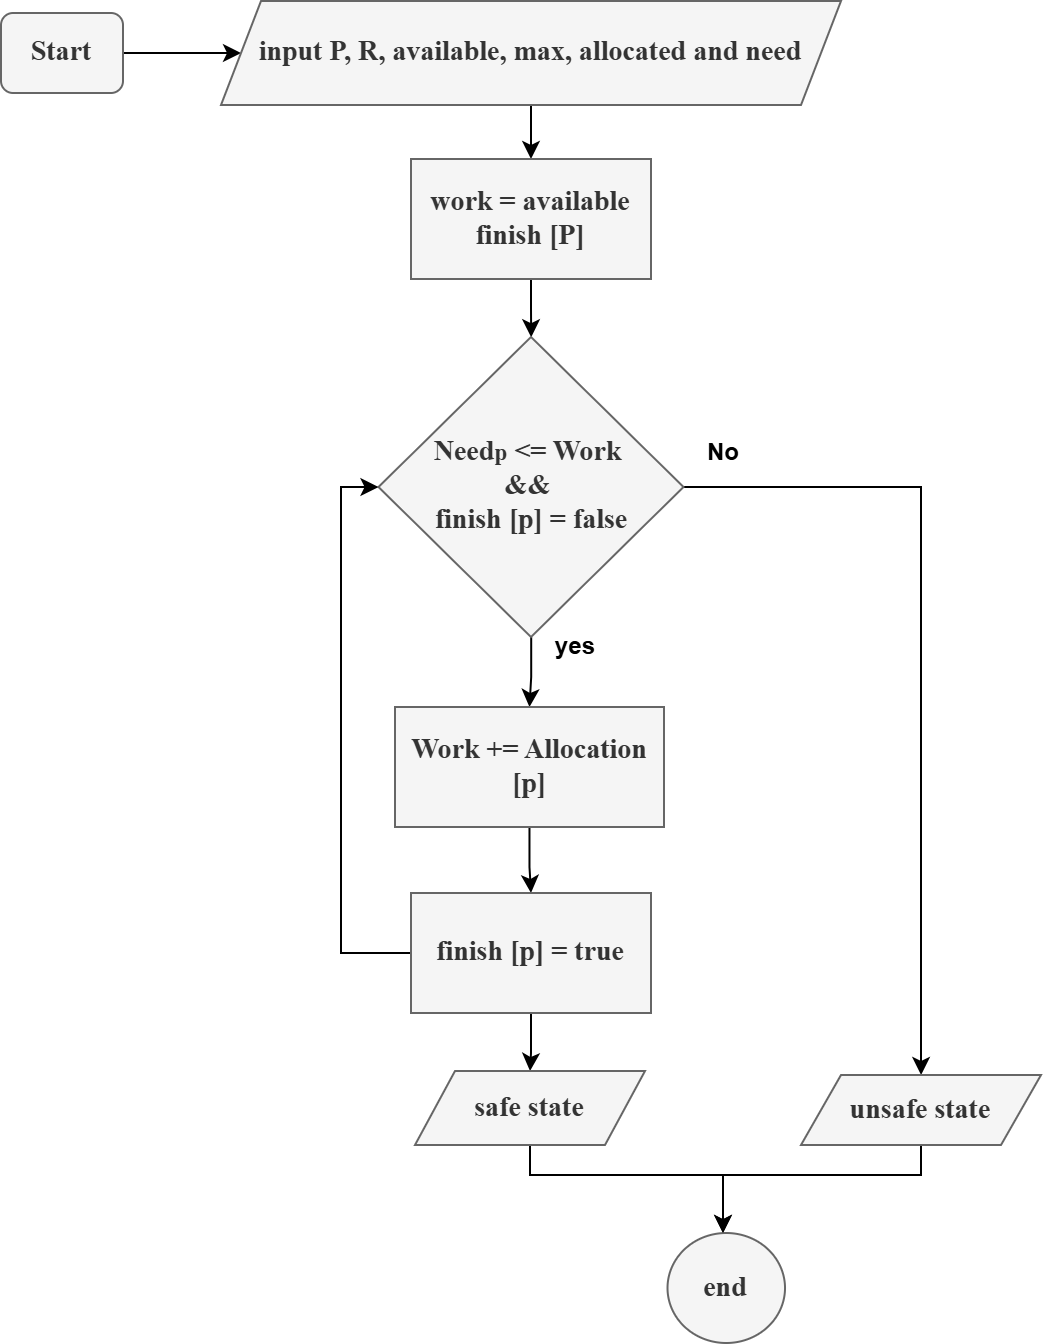

The diagram above was exported from draw.io. Its source (the exported page's mxGraphModel, read from the mxfile embedded in the PNG):
<mxGraphModel dx="1345" dy="788" grid="1" gridSize="10" guides="1" tooltips="1" connect="1" arrows="1" fold="1" page="1" pageScale="1" pageWidth="1100" pageHeight="850" math="0" shadow="0">
  <root>
    <mxCell id="0" />
    <mxCell id="1" parent="0" />
    <mxCell id="2" value="" style="edgeStyle=orthogonalEdgeStyle;rounded=0;orthogonalLoop=1;jettySize=auto;html=1;fontStyle=1" edge="1" source="3" target="5" parent="1">
      <mxGeometry relative="1" as="geometry" />
    </mxCell>
    <mxCell id="3" value="&lt;font style=&quot;font-size: 14px;&quot; face=&quot;Times New Roman&quot;&gt;Start&lt;/font&gt;" style="rounded=1;whiteSpace=wrap;html=1;fillColor=#f5f5f5;fontColor=#333333;strokeColor=#666666;fontStyle=1" vertex="1" parent="1">
      <mxGeometry x="2310" y="290" width="61" height="40" as="geometry" />
    </mxCell>
    <mxCell id="4" value="" style="edgeStyle=orthogonalEdgeStyle;rounded=0;orthogonalLoop=1;jettySize=auto;html=1;fontStyle=1" edge="1" source="5" target="7" parent="1">
      <mxGeometry relative="1" as="geometry" />
    </mxCell>
    <mxCell id="5" value="&lt;font style=&quot;font-size: 14px;&quot; face=&quot;Times New Roman&quot;&gt;input P, R, available, max, allocated and need&lt;/font&gt;" style="shape=parallelogram;whiteSpace=wrap;html=1;fixedSize=1;fillColor=#f5f5f5;strokeColor=#666666;fontColor=#333333;rounded=1;boundedLbl=1;backgroundOutline=1;darkOpacity=0.05;darkOpacity2=0.1;perimeter=parallelogramPerimeter;arcSize=0;fontStyle=1" vertex="1" parent="1">
      <mxGeometry x="2420" y="284" width="310" height="52" as="geometry" />
    </mxCell>
    <mxCell id="6" value="" style="edgeStyle=orthogonalEdgeStyle;rounded=0;orthogonalLoop=1;jettySize=auto;html=1;fontStyle=1" edge="1" source="7" target="10" parent="1">
      <mxGeometry relative="1" as="geometry" />
    </mxCell>
    <mxCell id="7" value="&lt;font face=&quot;Times New Roman&quot; style=&quot;font-size: 14px;&quot;&gt;work = available&lt;/font&gt;&lt;div&gt;&lt;font face=&quot;Times New Roman&quot; style=&quot;font-size: 14px;&quot;&gt;finish [P]&lt;/font&gt;&lt;/div&gt;" style="whiteSpace=wrap;html=1;fillColor=#f5f5f5;strokeColor=#666666;fontColor=#333333;rounded=0;fontStyle=1" vertex="1" parent="1">
      <mxGeometry x="2515" y="363" width="120" height="60" as="geometry" />
    </mxCell>
    <mxCell id="8" value="" style="edgeStyle=orthogonalEdgeStyle;rounded=0;orthogonalLoop=1;jettySize=auto;html=1;fontStyle=1" edge="1" source="10" target="12" parent="1">
      <mxGeometry relative="1" as="geometry" />
    </mxCell>
    <mxCell id="9" value="" style="edgeStyle=orthogonalEdgeStyle;rounded=0;orthogonalLoop=1;jettySize=auto;html=1;fontStyle=1" edge="1" source="10" target="21" parent="1">
      <mxGeometry relative="1" as="geometry" />
    </mxCell>
    <mxCell id="10" value="&lt;font style=&quot;font-size: 14px;&quot; face=&quot;Times New Roman&quot;&gt;Need&lt;/font&gt;&lt;font style=&quot;&quot; face=&quot;Times New Roman&quot;&gt;&lt;span style=&quot;font-size: 11.6667px;&quot;&gt;p&lt;/span&gt;&lt;span style=&quot;font-size: 14px;&quot;&gt;&amp;nbsp;&amp;lt;= Work&amp;nbsp;&lt;/span&gt;&lt;/font&gt;&lt;div&gt;&lt;font style=&quot;font-size: 14px;&quot; face=&quot;Times New Roman&quot;&gt;&amp;amp;&amp;amp;&amp;nbsp;&lt;/font&gt;&lt;/div&gt;&lt;div&gt;&lt;font style=&quot;font-size: 14px;&quot; face=&quot;Times New Roman&quot;&gt;finish [p] = false&lt;/font&gt;&lt;/div&gt;" style="rhombus;whiteSpace=wrap;html=1;fillColor=#f5f5f5;strokeColor=#666666;fontColor=#333333;rounded=0;fontStyle=1" vertex="1" parent="1">
      <mxGeometry x="2498.75" y="452" width="152.5" height="150" as="geometry" />
    </mxCell>
    <mxCell id="11" value="" style="edgeStyle=orthogonalEdgeStyle;rounded=0;orthogonalLoop=1;jettySize=auto;html=1;fontStyle=1" edge="1" source="12" target="15" parent="1">
      <mxGeometry relative="1" as="geometry" />
    </mxCell>
    <mxCell id="12" value="&lt;font face=&quot;Times New Roman&quot; style=&quot;font-size: 14px;&quot;&gt;Work += Allocation [p]&lt;/font&gt;" style="whiteSpace=wrap;html=1;fillColor=#f5f5f5;strokeColor=#666666;fontColor=#333333;rounded=0;fontStyle=1" vertex="1" parent="1">
      <mxGeometry x="2507" y="637" width="134.5" height="60" as="geometry" />
    </mxCell>
    <mxCell id="13" value="" style="edgeStyle=orthogonalEdgeStyle;rounded=0;orthogonalLoop=1;jettySize=auto;html=1;entryX=0;entryY=0.5;entryDx=0;entryDy=0;fontStyle=1" edge="1" parent="1">
      <mxGeometry relative="1" as="geometry">
        <mxPoint x="2515" y="760" as="sourcePoint" />
        <mxPoint x="2498.75" y="527" as="targetPoint" />
        <Array as="points">
          <mxPoint x="2480" y="760" />
          <mxPoint x="2480" y="527" />
        </Array>
      </mxGeometry>
    </mxCell>
    <mxCell id="14" value="" style="edgeStyle=orthogonalEdgeStyle;rounded=0;orthogonalLoop=1;jettySize=auto;html=1;fontStyle=1" edge="1" source="15" target="18" parent="1">
      <mxGeometry relative="1" as="geometry" />
    </mxCell>
    <mxCell id="15" value="&lt;font style=&quot;font-size: 14px;&quot; face=&quot;Times New Roman&quot;&gt;finish [p] = true&lt;/font&gt;" style="whiteSpace=wrap;html=1;fillColor=#f5f5f5;strokeColor=#666666;fontColor=#333333;rounded=0;fontStyle=1" vertex="1" parent="1">
      <mxGeometry x="2515" y="730" width="120" height="60" as="geometry" />
    </mxCell>
    <mxCell id="16" value="yes" style="text;html=1;align=center;verticalAlign=middle;resizable=0;points=[];autosize=1;strokeColor=none;fillColor=none;fontStyle=1" vertex="1" parent="1">
      <mxGeometry x="2577" y="592" width="40" height="30" as="geometry" />
    </mxCell>
    <mxCell id="17" value="" style="edgeStyle=orthogonalEdgeStyle;rounded=0;orthogonalLoop=1;jettySize=auto;html=1;fontStyle=1" edge="1" target="19" parent="1">
      <mxGeometry relative="1" as="geometry">
        <mxPoint x="2574.5000000000005" y="826" as="sourcePoint" />
        <Array as="points">
          <mxPoint x="2575" y="871" />
          <mxPoint x="2671" y="871" />
        </Array>
      </mxGeometry>
    </mxCell>
    <mxCell id="18" value="&lt;font style=&quot;font-size: 14px;&quot; face=&quot;Times New Roman&quot;&gt;safe state&lt;/font&gt;" style="shape=parallelogram;perimeter=parallelogramPerimeter;whiteSpace=wrap;html=1;fixedSize=1;fillColor=#f5f5f5;strokeColor=#666666;fontColor=#333333;rounded=0;fontStyle=1" vertex="1" parent="1">
      <mxGeometry x="2517" y="819" width="115" height="37" as="geometry" />
    </mxCell>
    <mxCell id="19" value="&lt;font style=&quot;font-size: 14px;&quot; face=&quot;Times New Roman&quot;&gt;end&lt;/font&gt;" style="ellipse;whiteSpace=wrap;html=1;fillColor=#f5f5f5;strokeColor=#666666;fontColor=#333333;rounded=0;fontStyle=1" vertex="1" parent="1">
      <mxGeometry x="2643.25" y="900" width="58.75" height="55" as="geometry" />
    </mxCell>
    <mxCell id="20" value="" style="edgeStyle=orthogonalEdgeStyle;rounded=0;orthogonalLoop=1;jettySize=auto;html=1;fontStyle=1" edge="1" target="19" parent="1">
      <mxGeometry relative="1" as="geometry">
        <mxPoint x="2770" y="826" as="sourcePoint" />
        <mxPoint x="2770" y="931" as="targetPoint" />
        <Array as="points">
          <mxPoint x="2770" y="871" />
          <mxPoint x="2671" y="871" />
        </Array>
      </mxGeometry>
    </mxCell>
    <mxCell id="21" value="&lt;font face=&quot;Times New Roman&quot; style=&quot;font-size: 14px;&quot;&gt;unsafe state&lt;/font&gt;" style="shape=parallelogram;perimeter=parallelogramPerimeter;whiteSpace=wrap;html=1;fixedSize=1;fillColor=#f5f5f5;strokeColor=#666666;fontColor=#333333;rounded=0;fontStyle=1" vertex="1" parent="1">
      <mxGeometry x="2710" y="821" width="120" height="35" as="geometry" />
    </mxCell>
    <mxCell id="22" value="No" style="text;html=1;align=center;verticalAlign=middle;resizable=0;points=[];autosize=1;strokeColor=none;fillColor=none;fontStyle=1" vertex="1" parent="1">
      <mxGeometry x="2651.25" y="495" width="40" height="30" as="geometry" />
    </mxCell>
  </root>
</mxGraphModel>